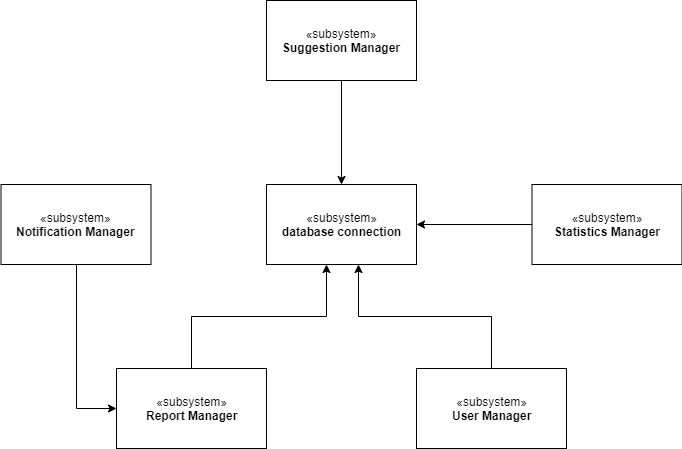

The diagram above was exported from draw.io. Its source (the exported page's mxGraphModel, read from the mxfile embedded in the PNG):
<mxGraphModel dx="782" dy="388" grid="0" gridSize="10" guides="1" tooltips="1" connect="1" arrows="1" fold="1" page="1" pageScale="1" pageWidth="827" pageHeight="1169" math="0" shadow="0">
  <root>
    <mxCell id="0" />
    <mxCell id="1" parent="0" />
    <mxCell id="5oqKAfVsG0KbILJk3TLU-9" style="edgeStyle=orthogonalEdgeStyle;rounded=0;orthogonalLoop=1;jettySize=auto;html=1;" edge="1" parent="1" source="5oqKAfVsG0KbILJk3TLU-1" target="5oqKAfVsG0KbILJk3TLU-3">
      <mxGeometry relative="1" as="geometry" />
    </mxCell>
    <mxCell id="5oqKAfVsG0KbILJk3TLU-1" value="«subsystem»&lt;br&gt;&lt;b&gt;Suggestion Manager&lt;/b&gt;" style="html=1;" vertex="1" parent="1">
      <mxGeometry x="330" y="176" width="150" height="80" as="geometry" />
    </mxCell>
    <mxCell id="5oqKAfVsG0KbILJk3TLU-10" style="edgeStyle=orthogonalEdgeStyle;rounded=0;orthogonalLoop=1;jettySize=auto;html=1;" edge="1" parent="1" source="5oqKAfVsG0KbILJk3TLU-2" target="5oqKAfVsG0KbILJk3TLU-6">
      <mxGeometry relative="1" as="geometry">
        <Array as="points">
          <mxPoint x="140" y="584" />
        </Array>
      </mxGeometry>
    </mxCell>
    <mxCell id="5oqKAfVsG0KbILJk3TLU-2" value="«subsystem»&lt;br&gt;&lt;b&gt;Notification Manager&lt;/b&gt;" style="html=1;" vertex="1" parent="1">
      <mxGeometry x="64.5" y="360" width="150" height="80" as="geometry" />
    </mxCell>
    <mxCell id="5oqKAfVsG0KbILJk3TLU-3" value="«subsystem»&lt;br&gt;&lt;b&gt;database connection&lt;/b&gt;" style="html=1;" vertex="1" parent="1">
      <mxGeometry x="330" y="360" width="150" height="80" as="geometry" />
    </mxCell>
    <mxCell id="5oqKAfVsG0KbILJk3TLU-12" style="edgeStyle=orthogonalEdgeStyle;rounded=0;orthogonalLoop=1;jettySize=auto;html=1;" edge="1" parent="1" source="5oqKAfVsG0KbILJk3TLU-4" target="5oqKAfVsG0KbILJk3TLU-3">
      <mxGeometry relative="1" as="geometry" />
    </mxCell>
    <mxCell id="5oqKAfVsG0KbILJk3TLU-4" value="«subsystem»&lt;br&gt;&lt;b&gt;Statistics Manager&lt;/b&gt;" style="html=1;" vertex="1" parent="1">
      <mxGeometry x="595.5" y="360" width="150" height="80" as="geometry" />
    </mxCell>
    <mxCell id="5oqKAfVsG0KbILJk3TLU-13" style="edgeStyle=orthogonalEdgeStyle;rounded=0;orthogonalLoop=1;jettySize=auto;html=1;" edge="1" parent="1" source="5oqKAfVsG0KbILJk3TLU-5" target="5oqKAfVsG0KbILJk3TLU-3">
      <mxGeometry relative="1" as="geometry">
        <Array as="points">
          <mxPoint x="555" y="492" />
          <mxPoint x="422" y="492" />
        </Array>
      </mxGeometry>
    </mxCell>
    <mxCell id="5oqKAfVsG0KbILJk3TLU-5" value="«subsystem»&lt;br&gt;&lt;b&gt;User Manager&lt;/b&gt;" style="html=1;" vertex="1" parent="1">
      <mxGeometry x="480" y="544" width="150" height="80" as="geometry" />
    </mxCell>
    <mxCell id="5oqKAfVsG0KbILJk3TLU-11" style="edgeStyle=orthogonalEdgeStyle;rounded=0;orthogonalLoop=1;jettySize=auto;html=1;" edge="1" parent="1" source="5oqKAfVsG0KbILJk3TLU-6" target="5oqKAfVsG0KbILJk3TLU-3">
      <mxGeometry relative="1" as="geometry">
        <Array as="points">
          <mxPoint x="255" y="492" />
          <mxPoint x="390" y="492" />
        </Array>
      </mxGeometry>
    </mxCell>
    <mxCell id="5oqKAfVsG0KbILJk3TLU-6" value="«subsystem»&lt;br&gt;&lt;b&gt;Report Manager&lt;/b&gt;" style="html=1;" vertex="1" parent="1">
      <mxGeometry x="180" y="544" width="150" height="80" as="geometry" />
    </mxCell>
  </root>
</mxGraphModel>